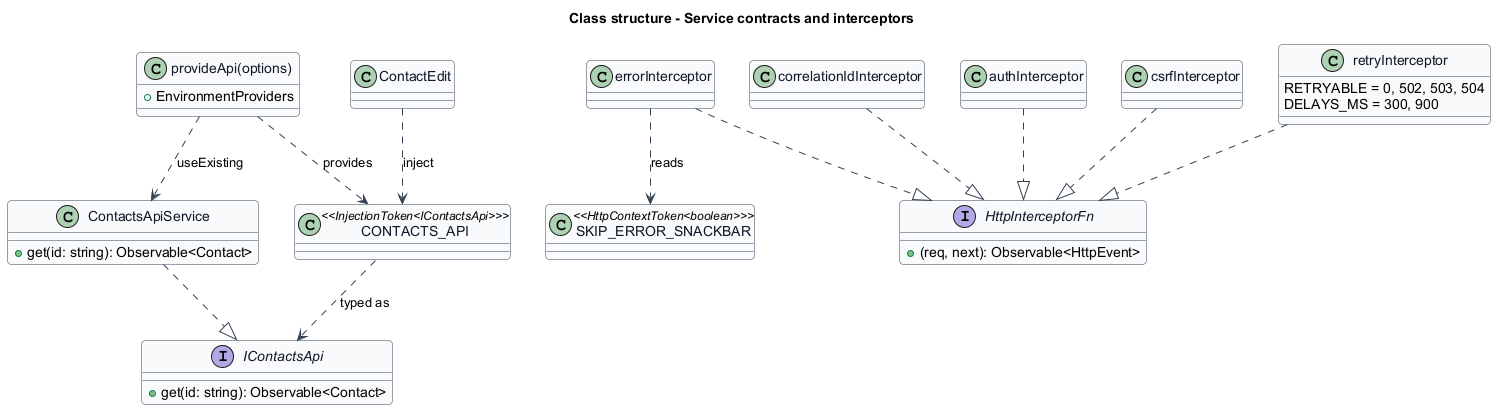

The diagram above was rendered by PlantUML. Its source (embedded in the PNG):
@startuml
skinparam backgroundColor #FFFFFF
skinparam shadowing false
skinparam roundcorner 8
skinparam defaultFontName Arial
skinparam ArrowColor #344054
skinparam class {
  BorderColor #344054
  FontColor #101828
  BackgroundColor #F9FAFB
}
title Class structure - Service contracts and interceptors

interface IContactsApi {
  +get(id: string): Observable<Contact>
}
class ContactsApiService {
  +get(id: string): Observable<Contact>
}
class "CONTACTS_API" as TOKEN <<InjectionToken<IContactsApi>>>
class "provideApi(options)" as PROVIDE {
  +EnvironmentProviders
}
class ContactEdit
class SKIP_ERROR_SNACKBAR <<HttpContextToken<boolean>>>
interface HttpInterceptorFn {
  +(req, next): Observable<HttpEvent>
}
class correlationIdInterceptor
class authInterceptor
class csrfInterceptor
class retryInterceptor {
  RETRYABLE = 0, 502, 503, 504
  DELAYS_MS = 300, 900
}
class errorInterceptor

ContactsApiService ..|> IContactsApi
TOKEN ..> IContactsApi : typed as
PROVIDE ..> TOKEN : provides
PROVIDE ..> ContactsApiService : useExisting
ContactEdit ..> TOKEN : inject
correlationIdInterceptor ..|> HttpInterceptorFn
authInterceptor ..|> HttpInterceptorFn
csrfInterceptor ..|> HttpInterceptorFn
retryInterceptor ..|> HttpInterceptorFn
errorInterceptor ..|> HttpInterceptorFn
errorInterceptor ..> SKIP_ERROR_SNACKBAR : reads
@enduml